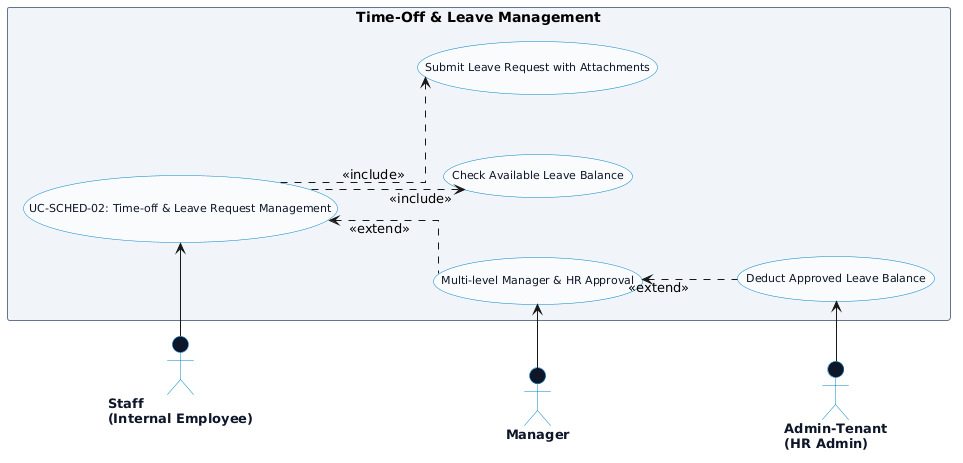

The diagram above was rendered by PlantUML. Its source (embedded in the PNG):
@startuml
left to right direction
skinparam packageStyle rectangle
skinparam backgroundColor #ffffff
skinparam shadowing false
skinparam actorStyle stickman

' CHỐNG DÍNH MŨI TÊN & LÀM THẲNG CHỮ <<include>>, <<extend>>
skinparam linetype ortho
skinparam nodesep 60
skinparam ranksep 80

' =====================================================
' STYLING CONFIGURATION
' =====================================================
skinparam usecase {
  BackgroundColor #f8fafc
  BorderColor #0284c7
  FontColor #0f172a
  FontSize 11
  FontName Arial
}

skinparam package {
  BackgroundColor #f1f5f9
  BorderColor #64748b
  FontColor #334155
  FontStyle bold
  FontSize 12
}

skinparam actor {
  BackgroundColor #0f172a
  BorderColor #0284c7
  FontColor #0f172a
  FontSize 13
  FontStyle bold
}

' =====================================================
' PRIMARY ACTOR (BÊN TRÁI)
' =====================================================
actor "Staff\n(Internal Employee)" as EMP

' =====================================================
' USE CASES FOR LEAVE MANAGEMENT
' =====================================================
package "Time-Off & Leave Management" {
  usecase "UC-SCHED-02: Time-off & Leave Request Management" as UC_LEAVE
  usecase "Check Available Leave Balance" as UC_BAL
  usecase "Submit Leave Request with Attachments" as UC_SUBMIT
  usecase "Multi-level Manager & HR Approval" as UC_APP
  usecase "Deduct Approved Leave Balance" as UC_DEDUCT
}

' =====================================================
' SECONDARY ACTORS (BÊN PHẢI)
' =====================================================
actor "Manager" as MGR
actor "Admin-Tenant\n(HR Admin)" as HR

MGR -[hidden]down-> HR

' =====================================================
' PRIMARY ACTOR CONNECTIONS
' =====================================================
EMP -right-> UC_LEAVE

' =====================================================
' SECONDARY ACTOR CONNECTIONS
' =====================================================
UC_APP <-left- MGR
UC_DEDUCT <-left- HR

' =====================================================
' INCLUDE RELATIONSHIPS (CHỮ THẲNG HƯỚNG XUỐNG)
' =====================================================
UC_LEAVE .down.> UC_BAL : <<include>>
UC_LEAVE .down.> UC_SUBMIT : <<include>>

' =====================================================
' EXTEND RELATIONSHIPS (CHỮ THẲNG HƯỚNG LÊN)
' =====================================================
UC_APP .up.> UC_LEAVE : <<extend>>
UC_DEDUCT .up.> UC_APP : <<extend>>

@enduml